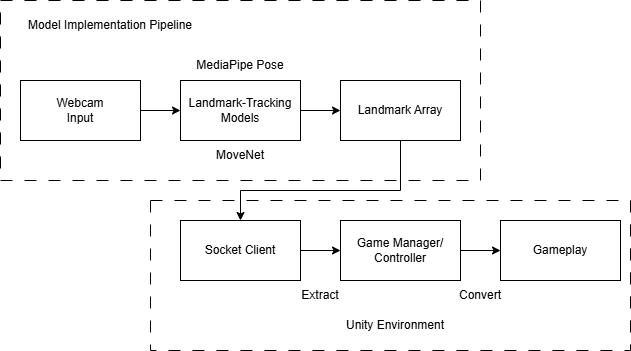

The diagram above was exported from draw.io. Its source (the exported page's mxGraphModel, read from the mxfile embedded in the PNG):
<mxGraphModel dx="1106" dy="651" grid="1" gridSize="10" guides="1" tooltips="1" connect="1" arrows="1" fold="1" page="1" pageScale="1" pageWidth="850" pageHeight="1100" math="0" shadow="0">
  <root>
    <mxCell id="0" />
    <mxCell id="1" parent="0" />
    <mxCell id="P9dYbHKj4jWoei3YplRs-11" value="" style="rounded=0;whiteSpace=wrap;html=1;fillStyle=dots;fillColor=none;dashed=1;dashPattern=12 12;" vertex="1" parent="1">
      <mxGeometry x="210" y="440" width="480" height="150" as="geometry" />
    </mxCell>
    <mxCell id="P9dYbHKj4jWoei3YplRs-1" value="" style="rounded=0;whiteSpace=wrap;html=1;fillStyle=dots;fillColor=none;dashed=1;dashPattern=12 12;" vertex="1" parent="1">
      <mxGeometry x="60" y="240" width="480" height="180" as="geometry" />
    </mxCell>
    <mxCell id="P9dYbHKj4jWoei3YplRs-4" style="edgeStyle=orthogonalEdgeStyle;rounded=0;orthogonalLoop=1;jettySize=auto;html=1;exitX=0.5;exitY=1;exitDx=0;exitDy=0;entryX=0.5;entryY=0;entryDx=0;entryDy=0;" edge="1" parent="1" source="m5_iSsGKoYCsoE9mK1X1-1" target="P9dYbHKj4jWoei3YplRs-3">
      <mxGeometry relative="1" as="geometry">
        <Array as="points">
          <mxPoint x="460" y="430" />
          <mxPoint x="300" y="430" />
        </Array>
      </mxGeometry>
    </mxCell>
    <mxCell id="m5_iSsGKoYCsoE9mK1X1-1" value="Landmark Array" style="rounded=0;whiteSpace=wrap;html=1;" vertex="1" parent="1">
      <mxGeometry x="400" y="320" width="120" height="60" as="geometry" />
    </mxCell>
    <mxCell id="2xSZ2cLpU9SxGkK2EZ1j-1" style="edgeStyle=orthogonalEdgeStyle;rounded=0;orthogonalLoop=1;jettySize=auto;html=1;exitX=1;exitY=0.5;exitDx=0;exitDy=0;entryX=0;entryY=0.5;entryDx=0;entryDy=0;" edge="1" parent="1" source="2xSZ2cLpU9SxGkK2EZ1j-2" target="2xSZ2cLpU9SxGkK2EZ1j-3">
      <mxGeometry relative="1" as="geometry" />
    </mxCell>
    <mxCell id="2xSZ2cLpU9SxGkK2EZ1j-2" value="Webcam&lt;div&gt;Input&lt;/div&gt;" style="rounded=0;whiteSpace=wrap;html=1;" vertex="1" parent="1">
      <mxGeometry x="80" y="320" width="120" height="60" as="geometry" />
    </mxCell>
    <mxCell id="2xSZ2cLpU9SxGkK2EZ1j-6" style="edgeStyle=orthogonalEdgeStyle;rounded=0;orthogonalLoop=1;jettySize=auto;html=1;exitX=1;exitY=0.5;exitDx=0;exitDy=0;entryX=0;entryY=0.5;entryDx=0;entryDy=0;" edge="1" parent="1" source="2xSZ2cLpU9SxGkK2EZ1j-3" target="m5_iSsGKoYCsoE9mK1X1-1">
      <mxGeometry relative="1" as="geometry" />
    </mxCell>
    <mxCell id="2xSZ2cLpU9SxGkK2EZ1j-3" value="Landmark-Tracking&lt;div&gt;Models&lt;/div&gt;" style="rounded=0;whiteSpace=wrap;html=1;" vertex="1" parent="1">
      <mxGeometry x="240" y="320" width="120" height="60" as="geometry" />
    </mxCell>
    <mxCell id="2xSZ2cLpU9SxGkK2EZ1j-4" value="MediaPipe&amp;nbsp;&lt;span style=&quot;background-color: initial;&quot;&gt;Pose&lt;/span&gt;" style="text;html=1;align=center;verticalAlign=middle;whiteSpace=wrap;rounded=0;" vertex="1" parent="1">
      <mxGeometry x="255" y="290" width="90" height="30" as="geometry" />
    </mxCell>
    <mxCell id="2xSZ2cLpU9SxGkK2EZ1j-5" value="MoveNet" style="text;html=1;align=center;verticalAlign=middle;whiteSpace=wrap;rounded=0;" vertex="1" parent="1">
      <mxGeometry x="250" y="380" width="100" height="30" as="geometry" />
    </mxCell>
    <mxCell id="P9dYbHKj4jWoei3YplRs-2" value="Model Implementation Pipeline" style="text;html=1;align=center;verticalAlign=middle;whiteSpace=wrap;rounded=0;" vertex="1" parent="1">
      <mxGeometry x="70" y="250" width="200" height="30" as="geometry" />
    </mxCell>
    <mxCell id="P9dYbHKj4jWoei3YplRs-6" style="edgeStyle=orthogonalEdgeStyle;rounded=0;orthogonalLoop=1;jettySize=auto;html=1;exitX=1;exitY=0.5;exitDx=0;exitDy=0;entryX=0;entryY=0.5;entryDx=0;entryDy=0;" edge="1" parent="1" source="P9dYbHKj4jWoei3YplRs-3" target="P9dYbHKj4jWoei3YplRs-5">
      <mxGeometry relative="1" as="geometry" />
    </mxCell>
    <mxCell id="P9dYbHKj4jWoei3YplRs-3" value="Socket Client" style="rounded=0;whiteSpace=wrap;html=1;" vertex="1" parent="1">
      <mxGeometry x="240" y="460" width="120" height="60" as="geometry" />
    </mxCell>
    <mxCell id="P9dYbHKj4jWoei3YplRs-14" style="edgeStyle=orthogonalEdgeStyle;rounded=0;orthogonalLoop=1;jettySize=auto;html=1;exitX=1;exitY=0.5;exitDx=0;exitDy=0;entryX=0;entryY=0.5;entryDx=0;entryDy=0;" edge="1" parent="1" source="P9dYbHKj4jWoei3YplRs-5" target="P9dYbHKj4jWoei3YplRs-7">
      <mxGeometry relative="1" as="geometry" />
    </mxCell>
    <mxCell id="P9dYbHKj4jWoei3YplRs-5" value="Game Manager/&lt;div&gt;Controller&lt;/div&gt;" style="rounded=0;whiteSpace=wrap;html=1;" vertex="1" parent="1">
      <mxGeometry x="400" y="460" width="120" height="60" as="geometry" />
    </mxCell>
    <mxCell id="P9dYbHKj4jWoei3YplRs-7" value="Gameplay" style="rounded=0;whiteSpace=wrap;html=1;" vertex="1" parent="1">
      <mxGeometry x="560" y="460" width="120" height="60" as="geometry" />
    </mxCell>
    <mxCell id="P9dYbHKj4jWoei3YplRs-9" value="Extract" style="text;html=1;align=center;verticalAlign=middle;whiteSpace=wrap;rounded=0;" vertex="1" parent="1">
      <mxGeometry x="350" y="520" width="60" height="30" as="geometry" />
    </mxCell>
    <mxCell id="P9dYbHKj4jWoei3YplRs-10" value="Convert" style="text;html=1;align=center;verticalAlign=middle;whiteSpace=wrap;rounded=0;" vertex="1" parent="1">
      <mxGeometry x="510" y="520" width="60" height="30" as="geometry" />
    </mxCell>
    <mxCell id="P9dYbHKj4jWoei3YplRs-13" value="Unity Environment" style="text;html=1;align=center;verticalAlign=middle;whiteSpace=wrap;rounded=0;" vertex="1" parent="1">
      <mxGeometry x="400" y="550" width="110" height="30" as="geometry" />
    </mxCell>
  </root>
</mxGraphModel>